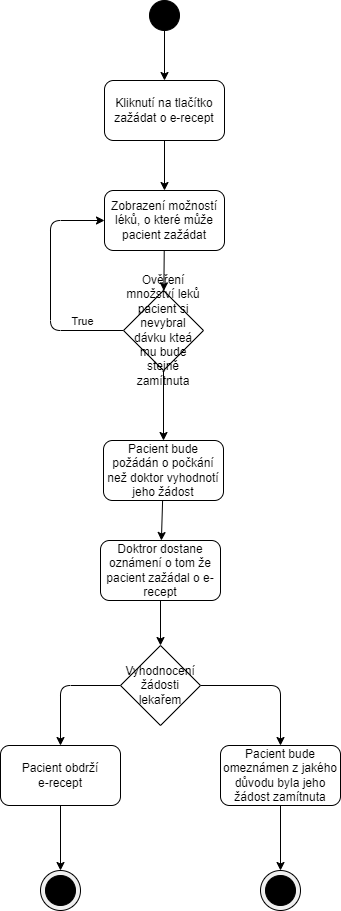

The diagram above was exported from draw.io. Its source (the exported page's mxGraphModel, read from the mxfile embedded in the PNG):
<mxGraphModel dx="580" dy="460" grid="1" gridSize="10" guides="1" tooltips="1" connect="1" arrows="1" fold="1" page="1" pageScale="1" pageWidth="827" pageHeight="1169" background="#ffffff" math="0" shadow="0">
  <root>
    <mxCell id="0" />
    <mxCell id="1" parent="0" />
    <mxCell id="2" value="" style="edgeStyle=none;html=1;" parent="1" source="3" target="5" edge="1">
      <mxGeometry relative="1" as="geometry" />
    </mxCell>
    <mxCell id="3" value="" style="ellipse;whiteSpace=wrap;html=1;aspect=fixed;fillColor=#000000;strokeColor=#000000;" parent="1" vertex="1">
      <mxGeometry x="399" y="30" width="30" height="30" as="geometry" />
    </mxCell>
    <mxCell id="29" value="" style="edgeStyle=none;html=1;" parent="1" source="5" target="28" edge="1">
      <mxGeometry relative="1" as="geometry" />
    </mxCell>
    <mxCell id="5" value="Kliknutí na tlačítko zažádat o e-recept" style="rounded=1;whiteSpace=wrap;html=1;" parent="1" vertex="1">
      <mxGeometry x="354" y="110" width="120" height="60" as="geometry" />
    </mxCell>
    <mxCell id="11" style="edgeStyle=none;html=1;exitX=0;exitY=0.5;exitDx=0;exitDy=0;entryX=0;entryY=0.5;entryDx=0;entryDy=0;" parent="1" source="13" target="28" edge="1">
      <mxGeometry relative="1" as="geometry">
        <Array as="points">
          <mxPoint x="300" y="360" />
          <mxPoint x="300" y="250" />
        </Array>
      </mxGeometry>
    </mxCell>
    <mxCell id="31" value="True" style="edgeLabel;html=1;align=center;verticalAlign=middle;resizable=0;points=[];" parent="11" vertex="1" connectable="0">
      <mxGeometry x="-0.5905" y="1" relative="1" as="geometry">
        <mxPoint x="7" y="-11" as="offset" />
      </mxGeometry>
    </mxCell>
    <mxCell id="44" value="" style="edgeStyle=none;html=1;" parent="1" source="13" target="43" edge="1">
      <mxGeometry relative="1" as="geometry" />
    </mxCell>
    <mxCell id="13" value="Ověření množství leků pacient si nevybral dávku kteá mu bude stejně zamítnuta" style="rhombus;whiteSpace=wrap;html=1;" parent="1" vertex="1">
      <mxGeometry x="373" y="320" width="80" height="80" as="geometry" />
    </mxCell>
    <mxCell id="30" value="" style="edgeStyle=none;html=1;" parent="1" source="28" target="13" edge="1">
      <mxGeometry relative="1" as="geometry" />
    </mxCell>
    <mxCell id="28" value="Zobrazení možností léků, o které může pacient zažádat" style="rounded=1;whiteSpace=wrap;html=1;" parent="1" vertex="1">
      <mxGeometry x="354" y="220" width="120" height="60" as="geometry" />
    </mxCell>
    <mxCell id="38" value="" style="edgeStyle=none;html=1;" parent="1" source="34" target="36" edge="1">
      <mxGeometry relative="1" as="geometry" />
    </mxCell>
    <mxCell id="34" value="Doktror dostane oznámení o tom že pacient zažádal o e-recept" style="rounded=1;whiteSpace=wrap;html=1;" parent="1" vertex="1">
      <mxGeometry x="350" y="570" width="120" height="60" as="geometry" />
    </mxCell>
    <mxCell id="40" style="edgeStyle=none;html=1;exitX=1;exitY=0.5;exitDx=0;exitDy=0;entryX=0.5;entryY=0;entryDx=0;entryDy=0;" parent="1" source="36" target="39" edge="1">
      <mxGeometry relative="1" as="geometry">
        <Array as="points">
          <mxPoint x="530" y="715" />
        </Array>
      </mxGeometry>
    </mxCell>
    <mxCell id="42" style="edgeStyle=none;html=1;exitX=0;exitY=0.5;exitDx=0;exitDy=0;entryX=0.5;entryY=0;entryDx=0;entryDy=0;" parent="1" source="36" target="41" edge="1">
      <mxGeometry relative="1" as="geometry">
        <Array as="points">
          <mxPoint x="310" y="715" />
        </Array>
      </mxGeometry>
    </mxCell>
    <mxCell id="36" value="Vyhodnocení žádosti lekařem" style="rhombus;whiteSpace=wrap;html=1;" parent="1" vertex="1">
      <mxGeometry x="370" y="675" width="80" height="80" as="geometry" />
    </mxCell>
    <mxCell id="50" style="edgeStyle=none;html=1;exitX=0.5;exitY=1;exitDx=0;exitDy=0;entryX=0.5;entryY=0;entryDx=0;entryDy=0;" parent="1" source="39" target="48" edge="1">
      <mxGeometry relative="1" as="geometry" />
    </mxCell>
    <mxCell id="39" value="Pacient bude omeznámen z jakého důvodu byla jeho žádost zamítnuta" style="rounded=1;whiteSpace=wrap;html=1;" parent="1" vertex="1">
      <mxGeometry x="470" y="775" width="120" height="60" as="geometry" />
    </mxCell>
    <mxCell id="51" style="edgeStyle=none;html=1;exitX=0.5;exitY=1;exitDx=0;exitDy=0;entryX=0.5;entryY=0;entryDx=0;entryDy=0;" parent="1" source="41" target="46" edge="1">
      <mxGeometry relative="1" as="geometry" />
    </mxCell>
    <mxCell id="41" value="Pacient obdrží &lt;br&gt;e-recept" style="rounded=1;whiteSpace=wrap;html=1;" parent="1" vertex="1">
      <mxGeometry x="250" y="775" width="120" height="60" as="geometry" />
    </mxCell>
    <mxCell id="45" value="" style="edgeStyle=none;html=1;" parent="1" source="43" target="34" edge="1">
      <mxGeometry relative="1" as="geometry" />
    </mxCell>
    <mxCell id="43" value="Pacient bude požádán o počkání než doktor vyhodnotí jeho žádost" style="rounded=1;whiteSpace=wrap;html=1;" parent="1" vertex="1">
      <mxGeometry x="353" y="470" width="120" height="60" as="geometry" />
    </mxCell>
    <mxCell id="46" value="" style="ellipse;whiteSpace=wrap;html=1;aspect=fixed;strokeColor=#000000;fillColor=#F0F0F0;" parent="1" vertex="1">
      <mxGeometry x="290" y="900" width="40" height="40" as="geometry" />
    </mxCell>
    <mxCell id="47" value="" style="ellipse;whiteSpace=wrap;html=1;aspect=fixed;strokeColor=#000000;fillColor=#000000;" parent="1" vertex="1">
      <mxGeometry x="295" y="905" width="30" height="30" as="geometry" />
    </mxCell>
    <mxCell id="48" value="" style="ellipse;whiteSpace=wrap;html=1;aspect=fixed;strokeColor=#000000;fillColor=#F0F0F0;" parent="1" vertex="1">
      <mxGeometry x="510" y="900" width="40" height="40" as="geometry" />
    </mxCell>
    <mxCell id="49" value="" style="ellipse;whiteSpace=wrap;html=1;aspect=fixed;strokeColor=#000000;fillColor=#000000;" parent="1" vertex="1">
      <mxGeometry x="515" y="905" width="30" height="30" as="geometry" />
    </mxCell>
  </root>
</mxGraphModel>